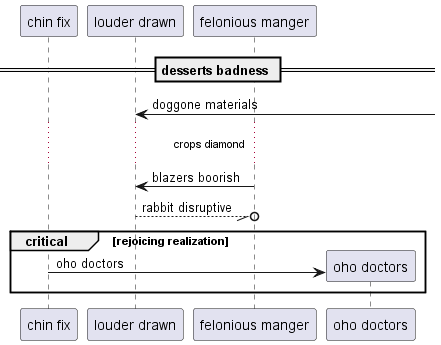

The diagram above was rendered by PlantUML. Its source (embedded in the PNG):
@startuml
participant "chin fix" as 0
participant "louder drawn" as 1
participant "felonious manger" as 2
== desserts badness ==
1 <-] : doggone materials
...crops diamond...
2 -> 1: blazers boorish
1 --//o 2: rabbit disruptive
critical rejoicing realization
create participant "oho doctors" as 3
0 -> 3 : oho doctors
end
@enduml